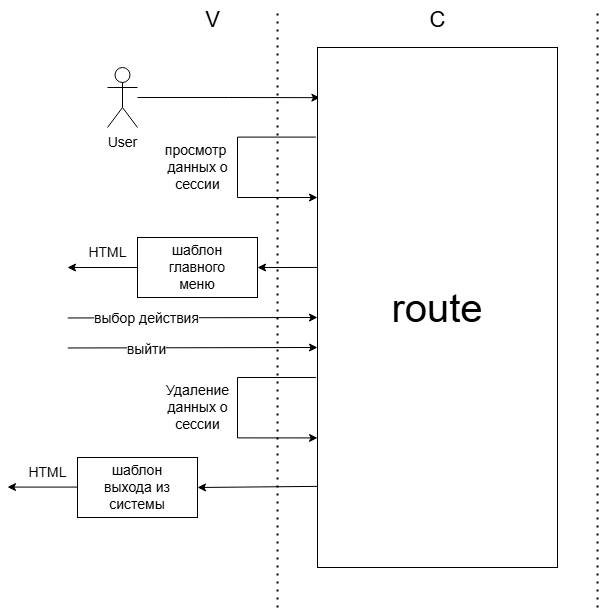

The diagram above was exported from draw.io. Its source (the exported page's mxGraphModel, read from the mxfile embedded in the PNG):
<mxGraphModel dx="1619" dy="1131" grid="1" gridSize="10" guides="1" tooltips="1" connect="1" arrows="1" fold="1" page="1" pageScale="1" pageWidth="827" pageHeight="1169" math="0" shadow="0">
  <root>
    <mxCell id="0" />
    <mxCell id="1" parent="0" />
    <mxCell id="7ZKBDPB_PeRNV5tusI3T-3" value="" style="endArrow=none;dashed=1;html=1;dashPattern=1 3;strokeWidth=2;rounded=0;" parent="1" edge="1">
      <mxGeometry width="50" height="50" relative="1" as="geometry">
        <mxPoint x="200" y="960" as="sourcePoint" />
        <mxPoint x="200" y="360" as="targetPoint" />
      </mxGeometry>
    </mxCell>
    <mxCell id="7ZKBDPB_PeRNV5tusI3T-4" value="" style="endArrow=none;dashed=1;html=1;dashPattern=1 3;strokeWidth=2;rounded=0;" parent="1" edge="1">
      <mxGeometry width="50" height="50" relative="1" as="geometry">
        <mxPoint x="520" y="960" as="sourcePoint" />
        <mxPoint x="520" y="360" as="targetPoint" />
      </mxGeometry>
    </mxCell>
    <mxCell id="7ZKBDPB_PeRNV5tusI3T-7" value="&lt;font style=&quot;font-size: 22px;&quot;&gt;V&lt;/font&gt;" style="text;html=1;align=center;verticalAlign=middle;resizable=0;points=[];autosize=1;strokeColor=none;fillColor=none;" parent="1" vertex="1">
      <mxGeometry x="115" y="353" width="40" height="40" as="geometry" />
    </mxCell>
    <mxCell id="_Kqek2Qw_6x4Vo453qIQ-1" value="&lt;font style=&quot;font-size: 14px;&quot;&gt;User&lt;/font&gt;" style="shape=umlActor;verticalLabelPosition=bottom;verticalAlign=top;html=1;outlineConnect=0;" parent="1" vertex="1">
      <mxGeometry x="30" y="420" width="30" height="60" as="geometry" />
    </mxCell>
    <mxCell id="_Kqek2Qw_6x4Vo453qIQ-3" style="edgeStyle=orthogonalEdgeStyle;rounded=0;orthogonalLoop=1;jettySize=auto;html=1;entryX=0.01;entryY=0.052;entryDx=0;entryDy=0;entryPerimeter=0;" parent="1" source="_Kqek2Qw_6x4Vo453qIQ-1" edge="1">
      <mxGeometry relative="1" as="geometry">
        <mxPoint x="242.4000000000001" y="450.1600000000001" as="targetPoint" />
      </mxGeometry>
    </mxCell>
    <mxCell id="_Kqek2Qw_6x4Vo453qIQ-5" style="edgeStyle=orthogonalEdgeStyle;rounded=0;orthogonalLoop=1;jettySize=auto;html=1;exitX=-0.007;exitY=0.12;exitDx=0;exitDy=0;exitPerimeter=0;" parent="1" edge="1">
      <mxGeometry relative="1" as="geometry">
        <mxPoint x="238.31999999999994" y="489.5999999999999" as="sourcePoint" />
        <mxPoint x="240" y="550" as="targetPoint" />
        <Array as="points">
          <mxPoint x="160" y="490" />
          <mxPoint x="160" y="550" />
          <mxPoint x="240" y="550" />
        </Array>
      </mxGeometry>
    </mxCell>
    <mxCell id="_Kqek2Qw_6x4Vo453qIQ-7" value="&lt;font style=&quot;font-size: 14px;&quot;&gt;просмотр&amp;nbsp;&lt;/font&gt;&lt;div&gt;&lt;font style=&quot;font-size: 14px;&quot;&gt;данных&amp;nbsp;&lt;span style=&quot;background-color: initial;&quot;&gt;о&lt;/span&gt;&lt;/font&gt;&lt;/div&gt;&lt;div&gt;&lt;span style=&quot;background-color: initial;&quot;&gt;&lt;font style=&quot;font-size: 14px;&quot;&gt;сессии&lt;/font&gt;&lt;/span&gt;&lt;/div&gt;" style="text;html=1;align=center;verticalAlign=middle;resizable=0;points=[];autosize=1;strokeColor=none;fillColor=none;" parent="1" vertex="1">
      <mxGeometry x="75" y="490" width="90" height="60" as="geometry" />
    </mxCell>
    <mxCell id="_Kqek2Qw_6x4Vo453qIQ-8" value="&lt;font style=&quot;font-size: 22px;&quot;&gt;C&lt;/font&gt;" style="text;html=1;align=center;verticalAlign=middle;resizable=0;points=[];autosize=1;strokeColor=none;fillColor=none;" parent="1" vertex="1">
      <mxGeometry x="340" y="353" width="40" height="40" as="geometry" />
    </mxCell>
    <mxCell id="_Kqek2Qw_6x4Vo453qIQ-15" style="edgeStyle=orthogonalEdgeStyle;rounded=0;orthogonalLoop=1;jettySize=auto;html=1;entryX=0;entryY=0.5;entryDx=0;entryDy=0;exitX=0;exitY=0.423;exitDx=0;exitDy=0;exitPerimeter=0;" parent="1" source="_Kqek2Qw_6x4Vo453qIQ-11" target="_Kqek2Qw_6x4Vo453qIQ-13" edge="1">
      <mxGeometry relative="1" as="geometry" />
    </mxCell>
    <mxCell id="_Kqek2Qw_6x4Vo453qIQ-11" value="&lt;span style=&quot;font-size: 40px;&quot;&gt;route&lt;/span&gt;" style="rounded=0;whiteSpace=wrap;html=1;" parent="1" vertex="1">
      <mxGeometry x="240" y="400" width="240" height="520" as="geometry" />
    </mxCell>
    <mxCell id="_Kqek2Qw_6x4Vo453qIQ-16" style="edgeStyle=orthogonalEdgeStyle;rounded=0;orthogonalLoop=1;jettySize=auto;html=1;" parent="1" source="_Kqek2Qw_6x4Vo453qIQ-13" edge="1">
      <mxGeometry relative="1" as="geometry">
        <mxPoint x="-10" y="620" as="targetPoint" />
      </mxGeometry>
    </mxCell>
    <mxCell id="_Kqek2Qw_6x4Vo453qIQ-13" value="&lt;font style=&quot;font-size: 14px;&quot;&gt;шаблон&lt;/font&gt;&lt;div&gt;&lt;font style=&quot;font-size: 14px;&quot;&gt;главного&lt;/font&gt;&lt;/div&gt;&lt;div&gt;&lt;font style=&quot;font-size: 14px;&quot;&gt;меню&lt;/font&gt;&lt;/div&gt;" style="rounded=0;whiteSpace=wrap;html=1;direction=west;" parent="1" vertex="1">
      <mxGeometry x="60" y="590" width="120" height="60" as="geometry" />
    </mxCell>
    <mxCell id="_Kqek2Qw_6x4Vo453qIQ-17" value="&lt;font style=&quot;font-size: 14px;&quot;&gt;HTML&lt;/font&gt;" style="text;html=1;align=center;verticalAlign=middle;resizable=0;points=[];autosize=1;strokeColor=none;fillColor=none;" parent="1" vertex="1">
      <mxGeometry y="590" width="60" height="30" as="geometry" />
    </mxCell>
    <mxCell id="_Kqek2Qw_6x4Vo453qIQ-18" value="" style="endArrow=classic;html=1;rounded=0;entryX=-0.001;entryY=0.633;entryDx=0;entryDy=0;entryPerimeter=0;" parent="1" edge="1">
      <mxGeometry width="50" height="50" relative="1" as="geometry">
        <mxPoint x="-9.76" y="700.48" as="sourcePoint" />
        <mxPoint x="240.00000000000023" y="700" as="targetPoint" />
      </mxGeometry>
    </mxCell>
    <mxCell id="_Kqek2Qw_6x4Vo453qIQ-19" value="&lt;font style=&quot;font-size: 14px;&quot;&gt;выйти&lt;/font&gt;" style="edgeLabel;html=1;align=center;verticalAlign=middle;resizable=0;points=[];" parent="_Kqek2Qw_6x4Vo453qIQ-18" vertex="1" connectable="0">
      <mxGeometry x="-0.3754" y="-1" relative="1" as="geometry">
        <mxPoint as="offset" />
      </mxGeometry>
    </mxCell>
    <mxCell id="_Kqek2Qw_6x4Vo453qIQ-22" value="" style="endArrow=classic;html=1;rounded=0;entryX=-0.001;entryY=0.633;entryDx=0;entryDy=0;entryPerimeter=0;" parent="1" edge="1">
      <mxGeometry width="50" height="50" relative="1" as="geometry">
        <mxPoint x="-9.76" y="670.48" as="sourcePoint" />
        <mxPoint x="240.00000000000023" y="670" as="targetPoint" />
      </mxGeometry>
    </mxCell>
    <mxCell id="_Kqek2Qw_6x4Vo453qIQ-23" value="&lt;font style=&quot;font-size: 14px;&quot;&gt;выбор действия&lt;/font&gt;" style="edgeLabel;html=1;align=center;verticalAlign=middle;resizable=0;points=[];" parent="_Kqek2Qw_6x4Vo453qIQ-22" vertex="1" connectable="0">
      <mxGeometry x="-0.3754" y="-1" relative="1" as="geometry">
        <mxPoint y="-1" as="offset" />
      </mxGeometry>
    </mxCell>
    <mxCell id="_Kqek2Qw_6x4Vo453qIQ-24" style="edgeStyle=orthogonalEdgeStyle;rounded=0;orthogonalLoop=1;jettySize=auto;html=1;exitX=-0.007;exitY=0.12;exitDx=0;exitDy=0;exitPerimeter=0;" parent="1" edge="1">
      <mxGeometry relative="1" as="geometry">
        <mxPoint x="238.31999999999994" y="730.0199999999999" as="sourcePoint" />
        <mxPoint x="240" y="790.42" as="targetPoint" />
        <Array as="points">
          <mxPoint x="160" y="730.42" />
          <mxPoint x="160" y="790.42" />
          <mxPoint x="240" y="790.42" />
        </Array>
      </mxGeometry>
    </mxCell>
    <mxCell id="_Kqek2Qw_6x4Vo453qIQ-25" value="&lt;span style=&quot;font-size: 14px;&quot;&gt;Удаление&lt;/span&gt;&lt;div&gt;&lt;span style=&quot;font-size: 14px;&quot;&gt;данных о&lt;/span&gt;&lt;/div&gt;&lt;div&gt;&lt;span style=&quot;font-size: 14px;&quot;&gt;сессии&lt;/span&gt;&lt;/div&gt;" style="text;html=1;align=center;verticalAlign=middle;resizable=0;points=[];autosize=1;strokeColor=none;fillColor=none;" parent="1" vertex="1">
      <mxGeometry x="75" y="730.42" width="90" height="60" as="geometry" />
    </mxCell>
    <mxCell id="_Kqek2Qw_6x4Vo453qIQ-26" value="" style="endArrow=classic;html=1;rounded=0;exitX=-0.001;exitY=0.844;exitDx=0;exitDy=0;exitPerimeter=0;" parent="1" source="_Kqek2Qw_6x4Vo453qIQ-11" edge="1">
      <mxGeometry width="50" height="50" relative="1" as="geometry">
        <mxPoint x="230" y="840" as="sourcePoint" />
        <mxPoint x="120" y="840" as="targetPoint" />
      </mxGeometry>
    </mxCell>
    <mxCell id="_Kqek2Qw_6x4Vo453qIQ-28" value="&lt;font style=&quot;font-size: 14px;&quot;&gt;шаблон&lt;/font&gt;&lt;div&gt;&lt;span style=&quot;font-size: 14px;&quot;&gt;выхода из системы&lt;/span&gt;&lt;/div&gt;" style="rounded=0;whiteSpace=wrap;html=1;direction=west;" parent="1" vertex="1">
      <mxGeometry y="810" width="120" height="60" as="geometry" />
    </mxCell>
    <mxCell id="_Kqek2Qw_6x4Vo453qIQ-29" value="&lt;font style=&quot;font-size: 14px;&quot;&gt;HTML&lt;/font&gt;" style="text;html=1;align=center;verticalAlign=middle;resizable=0;points=[];autosize=1;strokeColor=none;fillColor=none;" parent="1" vertex="1">
      <mxGeometry x="-60" y="810" width="60" height="30" as="geometry" />
    </mxCell>
    <mxCell id="_Kqek2Qw_6x4Vo453qIQ-30" style="edgeStyle=orthogonalEdgeStyle;rounded=0;orthogonalLoop=1;jettySize=auto;html=1;" parent="1" edge="1">
      <mxGeometry relative="1" as="geometry">
        <mxPoint x="-70" y="839.58" as="targetPoint" />
        <mxPoint y="839.58" as="sourcePoint" />
      </mxGeometry>
    </mxCell>
  </root>
</mxGraphModel>